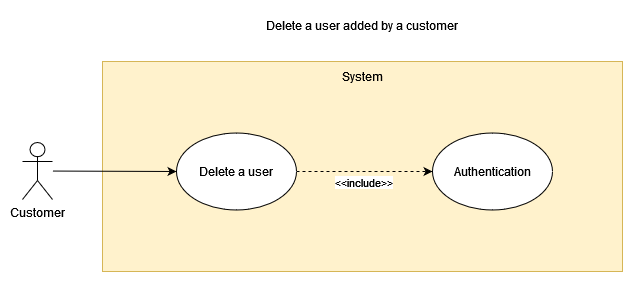

The diagram above was exported from draw.io. Its source (the exported page's mxGraphModel, read from the mxfile embedded in the PNG):
<mxGraphModel dx="1422" dy="752" grid="1" gridSize="10" guides="1" tooltips="1" connect="1" arrows="1" fold="1" page="1" pageScale="1" pageWidth="827" pageHeight="1169" math="0" shadow="0">
  <root>
    <mxCell id="0" />
    <mxCell id="1" parent="0" />
    <mxCell id="GHf1ep9GXd-nfNd16Hwt-1" value="" style="rounded=0;whiteSpace=wrap;html=1;fillColor=#fff2cc;strokeColor=#d6b656;" parent="1" vertex="1">
      <mxGeometry x="140" y="60" width="520" height="210" as="geometry" />
    </mxCell>
    <mxCell id="GHf1ep9GXd-nfNd16Hwt-2" value="System" style="text;html=1;strokeColor=none;fillColor=none;align=center;verticalAlign=middle;whiteSpace=wrap;rounded=0;" parent="1" vertex="1">
      <mxGeometry x="370" y="60" width="60" height="30" as="geometry" />
    </mxCell>
    <mxCell id="GHf1ep9GXd-nfNd16Hwt-3" style="rounded=0;orthogonalLoop=1;jettySize=auto;html=1;" parent="1" source="GHf1ep9GXd-nfNd16Hwt-4" target="GHf1ep9GXd-nfNd16Hwt-8" edge="1">
      <mxGeometry relative="1" as="geometry" />
    </mxCell>
    <mxCell id="GHf1ep9GXd-nfNd16Hwt-4" value="&lt;div&gt;Customer&lt;/div&gt;" style="shape=umlActor;verticalLabelPosition=bottom;verticalAlign=top;html=1;outlineConnect=0;" parent="1" vertex="1">
      <mxGeometry x="60" y="141" width="30" height="57" as="geometry" />
    </mxCell>
    <mxCell id="GHf1ep9GXd-nfNd16Hwt-5" style="edgeStyle=none;rounded=0;orthogonalLoop=1;jettySize=auto;html=1;dashed=1;" parent="1" source="GHf1ep9GXd-nfNd16Hwt-8" target="GHf1ep9GXd-nfNd16Hwt-7" edge="1">
      <mxGeometry relative="1" as="geometry" />
    </mxCell>
    <mxCell id="GHf1ep9GXd-nfNd16Hwt-6" value="&amp;lt;&amp;lt;include&amp;gt;&amp;gt;" style="edgeLabel;html=1;align=center;verticalAlign=middle;resizable=0;points=[];" parent="GHf1ep9GXd-nfNd16Hwt-5" connectable="0" vertex="1">
      <mxGeometry x="0.3109" relative="1" as="geometry">
        <mxPoint x="-23" y="10" as="offset" />
      </mxGeometry>
    </mxCell>
    <mxCell id="GHf1ep9GXd-nfNd16Hwt-7" value="Authentication" style="ellipse;whiteSpace=wrap;html=1;" parent="1" vertex="1">
      <mxGeometry x="470" y="131.5" width="120" height="77" as="geometry" />
    </mxCell>
    <mxCell id="GHf1ep9GXd-nfNd16Hwt-8" value="Delete a user" style="ellipse;whiteSpace=wrap;html=1;" parent="1" vertex="1">
      <mxGeometry x="214" y="131.5" width="120" height="77" as="geometry" />
    </mxCell>
    <mxCell id="GHf1ep9GXd-nfNd16Hwt-9" value="Delete a user added by a customer" style="text;html=1;align=center;verticalAlign=middle;resizable=0;points=[];autosize=1;strokeColor=none;fillColor=none;" parent="1" vertex="1">
      <mxGeometry x="289" y="9" width="220" height="30" as="geometry" />
    </mxCell>
  </root>
</mxGraphModel>